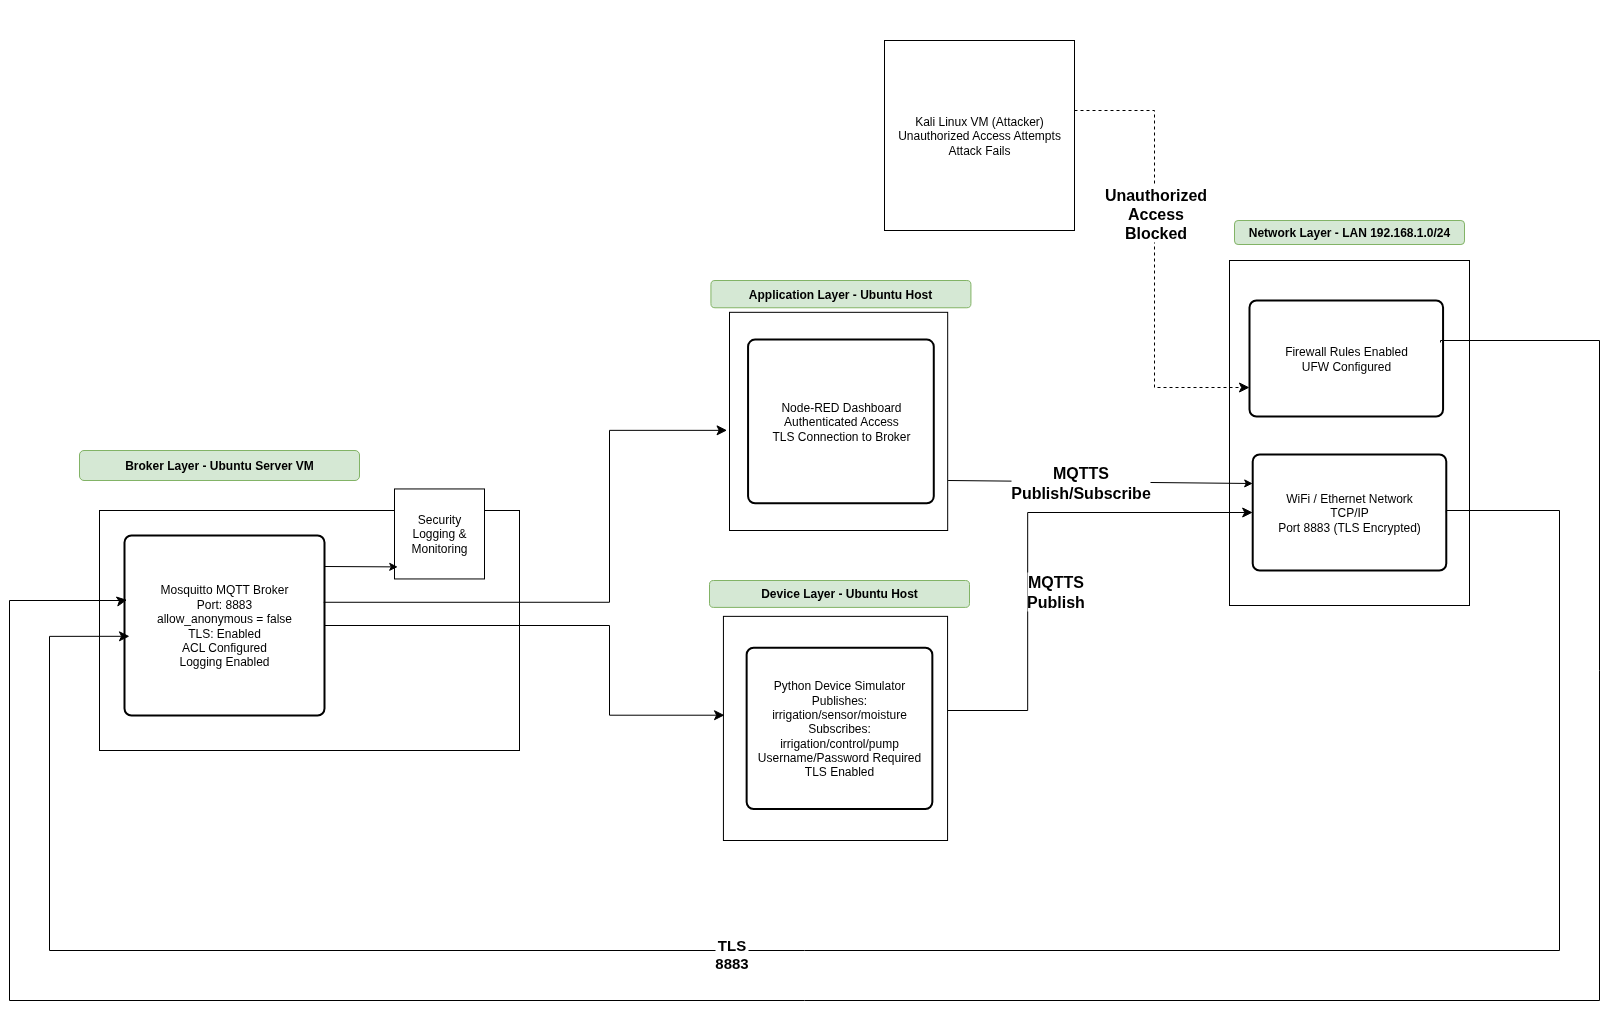

The diagram above was exported from draw.io. Its source (the exported page's mxGraphModel, read from the mxfile embedded in the PNG):
<mxGraphModel dx="1943" dy="1376" grid="1" gridSize="10" guides="1" tooltips="1" connect="1" arrows="1" fold="1" page="1" pageScale="1" pageWidth="2339" pageHeight="3300" math="0" shadow="0">
  <root>
    <mxCell id="0" />
    <mxCell id="1" parent="0" />
    <mxCell id="Igf3clHzZSXpaZogGF6w-1" value="" style="group;fontStyle=1" vertex="1" connectable="0" parent="1">
      <mxGeometry x="450" y="900" width="570" height="310" as="geometry" />
    </mxCell>
    <mxCell id="Igf3clHzZSXpaZogGF6w-32" value="" style="rounded=0;whiteSpace=wrap;html=1;fontSize=15;" vertex="1" parent="Igf3clHzZSXpaZogGF6w-1">
      <mxGeometry x="20" y="60" width="420" height="240" as="geometry" />
    </mxCell>
    <mxCell id="Igf3clHzZSXpaZogGF6w-3" value="&lt;span&gt;&lt;/span&gt;&lt;span&gt;&lt;/span&gt;&lt;span&gt;&lt;/span&gt;&lt;span style=&quot;white-space-collapse: preserve;&quot;&gt;Mosquitto MQTT Broker&lt;/span&gt;&lt;br&gt;&lt;span style=&quot;white-space-collapse: preserve;&quot;&gt;Port: 8883&lt;/span&gt;&lt;br&gt;&lt;span style=&quot;white-space-collapse: preserve;&quot;&gt;allow_anonymous = false&lt;/span&gt;&lt;br&gt;&lt;span style=&quot;white-space-collapse: preserve;&quot;&gt;TLS: Enabled&lt;/span&gt;&lt;br&gt;&lt;span style=&quot;white-space-collapse: preserve;&quot;&gt;ACL Configured&lt;/span&gt;&lt;br&gt;&lt;span style=&quot;white-space-collapse: preserve;&quot;&gt;Logging Enabled&lt;/span&gt;" style="rounded=1;whiteSpace=wrap;html=1;absoluteArcSize=1;arcSize=14;strokeWidth=2;" vertex="1" parent="Igf3clHzZSXpaZogGF6w-1">
      <mxGeometry x="45" y="85" width="200" height="180" as="geometry" />
    </mxCell>
    <mxCell id="Igf3clHzZSXpaZogGF6w-4" value="Broker Layer - Ubuntu Server VM" style="rounded=1;whiteSpace=wrap;html=1;fillColor=#d5e8d4;strokeColor=#82b366;fontStyle=1" vertex="1" parent="Igf3clHzZSXpaZogGF6w-1">
      <mxGeometry width="280" height="30" as="geometry" />
    </mxCell>
    <mxCell id="Igf3clHzZSXpaZogGF6w-33" value="" style="group" vertex="1" connectable="0" parent="Igf3clHzZSXpaZogGF6w-1">
      <mxGeometry x="270" y="-1.55" width="280" height="290" as="geometry" />
    </mxCell>
    <mxCell id="Igf3clHzZSXpaZogGF6w-34" value="&lt;span&gt;&lt;/span&gt;&lt;span&gt;&lt;/span&gt;&lt;span style=&quot;white-space-collapse: preserve;&quot;&gt;Security Logging &amp;amp; Monitoring&lt;/span&gt;" style="whiteSpace=wrap;html=1;aspect=fixed;" vertex="1" parent="Igf3clHzZSXpaZogGF6w-33">
      <mxGeometry x="45" y="40" width="90" height="90" as="geometry" />
    </mxCell>
    <mxCell id="Igf3clHzZSXpaZogGF6w-35" value="" style="endArrow=classic;html=1;rounded=0;entryX=0.036;entryY=0.866;entryDx=0;entryDy=0;entryPerimeter=0;" edge="1" parent="Igf3clHzZSXpaZogGF6w-33" target="Igf3clHzZSXpaZogGF6w-34">
      <mxGeometry width="50" height="50" relative="1" as="geometry">
        <mxPoint x="-25" y="117.54999999999995" as="sourcePoint" />
        <mxPoint x="25" y="67.54999999999995" as="targetPoint" />
      </mxGeometry>
    </mxCell>
    <mxCell id="Igf3clHzZSXpaZogGF6w-5" value="" style="group" vertex="1" connectable="0" parent="1">
      <mxGeometry x="1100" y="730" width="260" height="250" as="geometry" />
    </mxCell>
    <mxCell id="Igf3clHzZSXpaZogGF6w-6" value="" style="whiteSpace=wrap;html=1;aspect=fixed;" vertex="1" parent="Igf3clHzZSXpaZogGF6w-5">
      <mxGeometry y="31.818181818181817" width="218.1818181818182" height="218.1818181818182" as="geometry" />
    </mxCell>
    <mxCell id="Igf3clHzZSXpaZogGF6w-7" value="&lt;span&gt;&lt;/span&gt;&lt;span&gt;&lt;/span&gt;&lt;span&gt;&lt;/span&gt;&lt;span style=&quot;white-space-collapse: preserve;&quot;&gt;Node-RED Dashboard&lt;/span&gt;&lt;br&gt;&lt;span style=&quot;white-space-collapse: preserve;&quot;&gt;Authenticated Access&lt;/span&gt;&lt;br&gt;&lt;span style=&quot;white-space-collapse: preserve;&quot;&gt;TLS Connection to Broker&lt;/span&gt;" style="rounded=1;whiteSpace=wrap;html=1;absoluteArcSize=1;arcSize=14;strokeWidth=2;" vertex="1" parent="Igf3clHzZSXpaZogGF6w-5">
      <mxGeometry x="18.571428571428573" y="59.090909090909086" width="185.71428571428572" height="163.63636363636363" as="geometry" />
    </mxCell>
    <mxCell id="Igf3clHzZSXpaZogGF6w-8" value="Application Layer - Ubuntu Host" style="rounded=1;whiteSpace=wrap;html=1;fillColor=#d5e8d4;strokeColor=#82b366;fontStyle=1" vertex="1" parent="Igf3clHzZSXpaZogGF6w-5">
      <mxGeometry x="-18.571428571428573" width="260" height="27.272727272727273" as="geometry" />
    </mxCell>
    <mxCell id="Igf3clHzZSXpaZogGF6w-9" value="" style="group" vertex="1" connectable="0" parent="1">
      <mxGeometry x="1080" y="1030" width="260" height="260" as="geometry" />
    </mxCell>
    <mxCell id="Igf3clHzZSXpaZogGF6w-10" value="" style="whiteSpace=wrap;html=1;aspect=fixed;" vertex="1" parent="Igf3clHzZSXpaZogGF6w-9">
      <mxGeometry x="13.928571428571429" y="35.86206896551724" width="224.13793103448276" height="224.13793103448276" as="geometry" />
    </mxCell>
    <mxCell id="Igf3clHzZSXpaZogGF6w-11" value="&lt;span&gt;&lt;/span&gt;&lt;span&gt;&lt;/span&gt;&lt;span&gt;&lt;/span&gt;&lt;span style=&quot;white-space-collapse: preserve;&quot;&gt;Python Device Simulator&lt;/span&gt;&lt;br&gt;&lt;span style=&quot;white-space-collapse: preserve;&quot;&gt;Publishes: irrigation/sensor/moisture&lt;/span&gt;&lt;br&gt;&lt;span style=&quot;white-space-collapse: preserve;&quot;&gt;Subscribes: irrigation/control/pump&lt;/span&gt;&lt;br&gt;&lt;span style=&quot;white-space-collapse: preserve;&quot;&gt;Username/Password Required&lt;/span&gt;&lt;br&gt;&lt;span style=&quot;white-space-collapse: preserve;&quot;&gt;TLS Enabled&lt;/span&gt;" style="rounded=1;whiteSpace=wrap;html=1;absoluteArcSize=1;arcSize=14;strokeWidth=2;" vertex="1" parent="Igf3clHzZSXpaZogGF6w-9">
      <mxGeometry x="37.142857142857146" y="67.24137931034483" width="185.71428571428572" height="161.3793103448276" as="geometry" />
    </mxCell>
    <mxCell id="Igf3clHzZSXpaZogGF6w-12" value="Device Layer - Ubuntu Host" style="rounded=1;whiteSpace=wrap;html=1;fillColor=#d5e8d4;strokeColor=#82b366;fontStyle=1" vertex="1" parent="Igf3clHzZSXpaZogGF6w-9">
      <mxGeometry width="260" height="26.896551724137932" as="geometry" />
    </mxCell>
    <mxCell id="Igf3clHzZSXpaZogGF6w-13" value="" style="group" vertex="1" connectable="0" parent="1">
      <mxGeometry x="1210" y="450" width="280" height="290" as="geometry" />
    </mxCell>
    <mxCell id="Igf3clHzZSXpaZogGF6w-14" value="&lt;span&gt;&lt;/span&gt;&lt;span&gt;&lt;/span&gt;&lt;span style=&quot;white-space-collapse: preserve;&quot;&gt;Kali Linux VM (Attacker)&lt;/span&gt;&lt;br&gt;&lt;span style=&quot;white-space-collapse: preserve;&quot;&gt;Unauthorized Access Attempts&lt;/span&gt;&lt;br&gt;&lt;span style=&quot;white-space-collapse: preserve;&quot;&gt;Attack Fails&lt;/span&gt;" style="whiteSpace=wrap;html=1;aspect=fixed;" vertex="1" parent="Igf3clHzZSXpaZogGF6w-13">
      <mxGeometry x="45" y="40" width="190" height="190" as="geometry" />
    </mxCell>
    <mxCell id="Igf3clHzZSXpaZogGF6w-15" value="" style="group" vertex="1" connectable="0" parent="1">
      <mxGeometry x="1600" y="770" width="330" height="250" as="geometry" />
    </mxCell>
    <mxCell id="Igf3clHzZSXpaZogGF6w-37" value="" style="rounded=0;whiteSpace=wrap;html=1;rotation=90;" vertex="1" parent="Igf3clHzZSXpaZogGF6w-15">
      <mxGeometry x="-52.5" y="-7.5" width="345" height="240" as="geometry" />
    </mxCell>
    <mxCell id="Igf3clHzZSXpaZogGF6w-17" value="&lt;span&gt;&lt;/span&gt;&lt;span&gt;&lt;/span&gt;&lt;span&gt;&lt;/span&gt;&lt;span style=&quot;white-space-collapse: preserve;&quot;&gt;WiFi / Ethernet Network&lt;/span&gt;&lt;br&gt;&lt;span style=&quot;white-space-collapse: preserve;&quot;&gt;TCP/IP&lt;/span&gt;&lt;br&gt;&lt;span style=&quot;white-space-collapse: preserve;&quot;&gt;Port 8883 (TLS Encrypted)&lt;/span&gt;" style="rounded=1;whiteSpace=wrap;html=1;absoluteArcSize=1;arcSize=14;strokeWidth=2;" vertex="1" parent="Igf3clHzZSXpaZogGF6w-15">
      <mxGeometry x="23.21" y="134" width="193.57" height="116" as="geometry" />
    </mxCell>
    <mxCell id="Igf3clHzZSXpaZogGF6w-38" value="&lt;span&gt;&lt;/span&gt;&lt;span&gt;&lt;/span&gt;&lt;span&gt;&lt;/span&gt;&lt;span style=&quot;white-space-collapse: preserve;&quot;&gt;Firewall Rules Enabled&lt;/span&gt;&lt;br&gt;&lt;span style=&quot;white-space-collapse: preserve;&quot;&gt;UFW Configured&lt;/span&gt;" style="rounded=1;whiteSpace=wrap;html=1;absoluteArcSize=1;arcSize=14;strokeWidth=2;" vertex="1" parent="Igf3clHzZSXpaZogGF6w-15">
      <mxGeometry x="20" y="-20" width="193.57" height="116" as="geometry" />
    </mxCell>
    <mxCell id="Igf3clHzZSXpaZogGF6w-19" value="" style="edgeStyle=elbowEdgeStyle;elbow=horizontal;endArrow=classic;html=1;curved=0;rounded=0;endSize=8;startSize=8;entryX=-0.011;entryY=0.541;entryDx=0;entryDy=0;entryPerimeter=0;exitX=0.996;exitY=0.371;exitDx=0;exitDy=0;exitPerimeter=0;" edge="1" parent="1" target="Igf3clHzZSXpaZogGF6w-6" source="Igf3clHzZSXpaZogGF6w-3">
      <mxGeometry width="50" height="50" relative="1" as="geometry">
        <mxPoint x="728.6999999999998" y="1042.2999999999997" as="sourcePoint" />
        <mxPoint x="950" y="990" as="targetPoint" />
        <Array as="points">
          <mxPoint x="980" y="930" />
        </Array>
      </mxGeometry>
    </mxCell>
    <mxCell id="Igf3clHzZSXpaZogGF6w-21" value="" style="edgeStyle=elbowEdgeStyle;elbow=horizontal;endArrow=classic;html=1;curved=0;rounded=0;endSize=8;startSize=8;entryX=0.005;entryY=0.441;entryDx=0;entryDy=0;entryPerimeter=0;exitX=1;exitY=0.5;exitDx=0;exitDy=0;" edge="1" parent="1" target="Igf3clHzZSXpaZogGF6w-10" source="Igf3clHzZSXpaZogGF6w-3">
      <mxGeometry width="50" height="50" relative="1" as="geometry">
        <mxPoint x="728.6999999999998" y="1071.6800000000003" as="sourcePoint" />
        <mxPoint x="950" y="1120" as="targetPoint" />
        <Array as="points">
          <mxPoint x="980" y="1120" />
        </Array>
      </mxGeometry>
    </mxCell>
    <mxCell id="Igf3clHzZSXpaZogGF6w-23" value="" style="edgeStyle=elbowEdgeStyle;elbow=horizontal;endArrow=classic;html=1;curved=0;rounded=0;endSize=8;startSize=8;fontStyle=1;dashed=1;entryX=0;entryY=0.75;entryDx=0;entryDy=0;" edge="1" parent="1" target="Igf3clHzZSXpaZogGF6w-38">
      <mxGeometry width="50" height="50" relative="1" as="geometry">
        <mxPoint x="1445" y="560" as="sourcePoint" />
        <mxPoint x="1600" y="840" as="targetPoint" />
        <Array as="points">
          <mxPoint x="1525" y="610" />
        </Array>
      </mxGeometry>
    </mxCell>
    <mxCell id="Igf3clHzZSXpaZogGF6w-24" value="&lt;meta charset=&quot;utf-8&quot;&gt;&lt;span&gt;&lt;/span&gt;&lt;span&gt;&lt;/span&gt;&lt;span style=&quot;font-size: 16px; white-space: pre-wrap;&quot;&gt;Unauthorized Access Blocked&lt;/span&gt;" style="edgeLabel;html=1;align=center;verticalAlign=middle;resizable=0;points=[];fontStyle=1" vertex="1" connectable="0" parent="Igf3clHzZSXpaZogGF6w-23">
      <mxGeometry x="0.5564" relative="1" as="geometry">
        <mxPoint y="-169" as="offset" />
      </mxGeometry>
    </mxCell>
    <mxCell id="Igf3clHzZSXpaZogGF6w-25" value="" style="endArrow=classic;html=1;rounded=0;exitX=1.002;exitY=0.535;exitDx=0;exitDy=0;exitPerimeter=0;entryX=0;entryY=0.25;entryDx=0;entryDy=0;" edge="1" parent="1" target="Igf3clHzZSXpaZogGF6w-17">
      <mxGeometry width="50" height="50" relative="1" as="geometry">
        <mxPoint x="1318.6181818181822" y="929.9954545454548" as="sourcePoint" />
        <mxPoint x="1600" y="930.0900000000001" as="targetPoint" />
      </mxGeometry>
    </mxCell>
    <mxCell id="Igf3clHzZSXpaZogGF6w-26" value="&lt;span&gt;&lt;/span&gt;&lt;span&gt;&lt;/span&gt;&lt;span style=&quot;font-size: 16px; white-space: pre-wrap;&quot;&gt;MQTTS Publish/Subscribe&lt;/span&gt;" style="edgeLabel;html=1;align=center;verticalAlign=middle;resizable=0;points=[];fontStyle=1" vertex="1" connectable="0" parent="Igf3clHzZSXpaZogGF6w-25">
      <mxGeometry x="-0.1328" relative="1" as="geometry">
        <mxPoint as="offset" />
      </mxGeometry>
    </mxCell>
    <mxCell id="Igf3clHzZSXpaZogGF6w-27" value="" style="edgeStyle=elbowEdgeStyle;elbow=horizontal;endArrow=classic;html=1;curved=0;rounded=0;endSize=8;startSize=8;entryX=0;entryY=0.5;entryDx=0;entryDy=0;" edge="1" parent="1" target="Igf3clHzZSXpaZogGF6w-17">
      <mxGeometry width="50" height="50" relative="1" as="geometry">
        <mxPoint x="1318.1799999999998" y="1160" as="sourcePoint" />
        <mxPoint x="1600" y="921.8399999999997" as="targetPoint" />
        <Array as="points">
          <mxPoint x="1398.1799999999998" y="1050" />
        </Array>
      </mxGeometry>
    </mxCell>
    <mxCell id="Igf3clHzZSXpaZogGF6w-28" value="&lt;meta charset=&quot;utf-8&quot;&gt;&lt;span&gt;&lt;/span&gt;&lt;span&gt;&lt;/span&gt;&lt;span style=&quot;font-size: 16px; white-space: pre-wrap;&quot;&gt;MQTTS Publish&lt;/span&gt;" style="edgeLabel;html=1;align=center;verticalAlign=middle;resizable=0;points=[];fontStyle=1" vertex="1" connectable="0" parent="Igf3clHzZSXpaZogGF6w-27">
      <mxGeometry x="0.7231" y="-4" relative="1" as="geometry">
        <mxPoint x="-128" y="74" as="offset" />
      </mxGeometry>
    </mxCell>
    <mxCell id="Igf3clHzZSXpaZogGF6w-18" value="Network Layer - LAN 192.168.1.0/24" style="rounded=1;whiteSpace=wrap;html=1;fillColor=#d5e8d4;strokeColor=#82b366;fontStyle=1" vertex="1" parent="1">
      <mxGeometry x="1605.0014285714285" y="670" width="230" height="24" as="geometry" />
    </mxCell>
    <mxCell id="Igf3clHzZSXpaZogGF6w-29" value="" style="edgeStyle=segmentEdgeStyle;endArrow=classic;html=1;curved=0;rounded=0;endSize=8;startSize=8;entryX=0.025;entryY=0.56;entryDx=0;entryDy=0;entryPerimeter=0;exitX=1;exitY=0.5;exitDx=0;exitDy=0;" edge="1" parent="1" target="Igf3clHzZSXpaZogGF6w-3" source="Igf3clHzZSXpaZogGF6w-17">
      <mxGeometry width="50" height="50" relative="1" as="geometry">
        <mxPoint x="1790" y="890" as="sourcePoint" />
        <mxPoint x="470" y="1090" as="targetPoint" />
        <Array as="points">
          <mxPoint x="1817" y="960" />
          <mxPoint x="1930" y="960" />
          <mxPoint x="1930" y="1400" />
          <mxPoint x="420" y="1400" />
          <mxPoint x="420" y="1086" />
        </Array>
      </mxGeometry>
    </mxCell>
    <mxCell id="Igf3clHzZSXpaZogGF6w-30" value="&lt;span&gt;&lt;/span&gt;&lt;span&gt;&lt;/span&gt;&lt;span style=&quot;white-space: pre-wrap;&quot;&gt;TLS 8883&lt;/span&gt;" style="edgeLabel;html=1;align=center;verticalAlign=middle;resizable=0;points=[];fontSize=15;fontStyle=1" vertex="1" connectable="0" parent="Igf3clHzZSXpaZogGF6w-29">
      <mxGeometry x="0.1257" y="2" relative="1" as="geometry">
        <mxPoint as="offset" />
      </mxGeometry>
    </mxCell>
    <mxCell id="Igf3clHzZSXpaZogGF6w-39" value="" style="edgeStyle=segmentEdgeStyle;endArrow=classic;html=1;curved=0;rounded=0;endSize=8;startSize=8;entryX=0.013;entryY=0.358;entryDx=0;entryDy=0;entryPerimeter=0;exitX=1;exitY=0.5;exitDx=0;exitDy=0;" edge="1" parent="1" target="Igf3clHzZSXpaZogGF6w-3">
      <mxGeometry width="50" height="50" relative="1" as="geometry">
        <mxPoint x="1811" y="791.94" as="sourcePoint" />
        <mxPoint x="494" y="915.94" as="targetPoint" />
        <Array as="points">
          <mxPoint x="1811" y="790" />
          <mxPoint x="1970" y="790" />
          <mxPoint x="1970" y="1450" />
          <mxPoint x="380" y="1450" />
          <mxPoint x="380" y="1050" />
          <mxPoint x="494" y="1050" />
        </Array>
      </mxGeometry>
    </mxCell>
  </root>
</mxGraphModel>